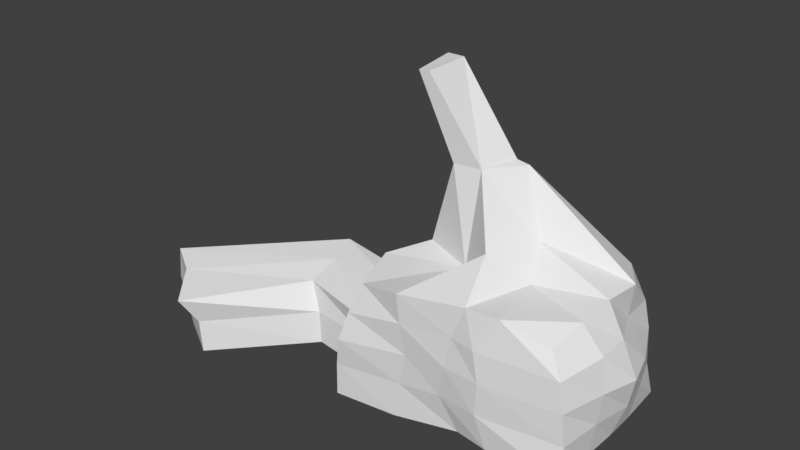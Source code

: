 # Source: CaveDen.blend  (saved by Blender 2.77.0; exported with 4.5.12 LTS)
import bpy
from mathutils import Matrix  # noqa: F401  (used for matrix-valued properties, if any)

bpy.ops.wm.read_factory_settings(use_empty=True)
scene = bpy.context.scene
scene.name = 'Scene'

# ---- collections
col_collection_1 = bpy.data.collections.new('Collection 1'); scene.collection.children.link(col_collection_1)

# ---- materials (node trees are filled in below, after node groups)
mat_material = bpy.data.materials.new('Material')
mat_material.alpha_threshold = 0.0
mat_material.use_transparent_shadow = False
mat_material.roughness = 0.5
mat_material.line_color = (0.0, 0.0, 0.0, 1.0)

# ---- material node trees

# ---- world
world_world = bpy.data.worlds.new('World'); scene.world = world_world
world_world.color = (0.05088, 0.05088, 0.05088)
world_world.use_sun_shadow = False
world_world.sun_shadow_jitter_overblur = 0.0
world_world.cycles.sampling_method = 'MANUAL'

# ---- meshes
me_cube = bpy.data.meshes.new('Cube')
me_cube.from_pydata([(2.428, 1.978, -1.477), (2.579, -1.65, -1.444), (-2.659, -1.857, -1.726), (-2.502, 1.596, -1.446), (1.911, 1.545, 1.493), (2.059, -1.392, 1.105), (-2.166, -1.574, 0.9318), (-1.838, 1.213, 1.397), (2.533, 0.1671, -1.45), (-0.114, 1.673, -1.453), (2.252, 1.904, 0.02356), (0.2287, -1.601, -1.447), (2.46, -1.566, -0.0129), (-2.507, 0.02461, -1.605), (-2.52, -1.934, -0.3351), (-2.379, 1.51, 0.01095), (2.284, 0.08828, 1.496), (0.1059, 1.518, 1.503), (0.3756, -1.667, 1.405), (-1.663, -0.03263, 1.44), (-0.4184, 2.46, 0.01532), (-2.498, -0.03115, -0.1423), (-0.01577, -1.777, 0.02404), (2.957, 0.1404, 0.02824), (-0.536, -0.02896, 3.29), (0.04277, 0.131, -1.444), (2.517, -0.5885, -1.449), (-0.9189, 1.684, -1.46), (2.23, 1.665, 0.7577), (-1.222, -1.756, -1.661), (2.36, -1.554, 0.6179), (-2.482, 0.8151, -1.458), (-2.364, -1.787, 0.2961), (-2.302, 1.577, 0.772), (2.193, -0.6582, 1.349), (-1.012, 1.51, 1.467), (-1.163, -1.765, 1.165), (-1.61, 0.6785, 1.449), (2.52, 0.8678, -1.447), (0.905, 1.998, -1.464), (2.338, 1.825, -0.7266), (0.97, -1.716, -1.443), (2.533, -1.547, -0.7015), (-2.611, -0.9261, -1.72), (-2.642, -1.865, -0.9992), (-2.41, 1.583, -0.7065), (2.387, 0.8559, 1.519), (0.8099, 1.737, 1.492), (1.097, -1.635, 1.429), (-2.404, -0.6041, 1.122), (-1.035, 1.864, 0.02865), (0.8205, 2.465, 0.02177), (-0.5148, 2.104, 0.743), (0.001493, 2.35, -0.7135), (-2.426, 0.6926, -0.1948), (-2.477, -1.074, -0.3468), (-6.102, -2.472, -1.844), (-2.488, -0.06234, 0.4888), (-0.9556, -1.735, -0.142), (0.7917, -1.817, 0.02193), (-0.1459, -1.719, -0.7076), (0.1143, -1.727, 0.7112), (2.714, -0.5944, 0.003543), (2.74, 0.8706, 0.03271), (2.772, 0.2793, -0.714), (2.598, 0.1727, 0.7592), (0.1087, -0.7131, 2.01), (-0.2668, 0.7451, 3.313), (0.5603, 0.3635, 2.006), (-1.161, -0.06138, 3.245), (-0.6831, 0.1659, -1.452), (1.056, 0.1521, -1.447), (-0.04075, 0.9997, -1.456), (0.1573, -0.629, -1.443), (1.042, -0.6235, -1.448), (1.063, 0.9299, -1.45), (-0.93, 0.9336, -1.46), (-1.26, 0.7525, 3.304), (-0.02289, 0.807, 3.242), (0.8562, -0.293, 1.453), (2.269, 0.9097, 0.753), (2.626, 1.013, -0.7132), (2.621, -0.579, -0.7106), (0.6628, -1.803, 0.6688), (0.7399, -1.798, -0.7068), (-1.129, -1.723, -0.8725), (-2.452, -1.116, 0.3583), (-2.597, -0.9143, -0.9687), (-2.408, 0.7418, -0.7534), (0.9067, 2.273, -0.7138), (0.8667, 2.265, 0.7457), (-1.276, 1.839, 0.7772), (-0.8541, 1.916, -0.7086), (-2.304, 0.5632, 0.6593), (-1.074, -1.772, 0.5387), (2.623, -0.5515, 0.7432), (-0.5392, -0.438, 1.383), (-0.963, -0.6232, -1.445), (-0.2668, 0.7451, 3.313), (-0.536, -0.02896, 3.29), (-1.161, -0.06138, 3.245), (-1.26, 0.7525, 3.304), (-4.128, -0.7741, -1.637), (-4.45, 0.1766, -1.523), (-4.457, -0.6349, -0.2647), (-4.478, 0.1208, -0.06018), (-1.616, 0.7994, 5.035), (-4.529, 0.967, -1.376), (-4.703, 0.8445, 0.06611), (-4.171, -0.7623, -0.8866), (-4.758, 0.8937, -0.6713), (-6.979, -1.983, -1.73), (-6.311, -2.861, -0.4716), (-6.963, -2.044, -0.2671), (-6.929, -2.066, -1.103), (-7.568, -1.451, -1.583), (-7.615, -1.658, -0.1408), (-6.142, -2.492, -1.093), (-7.689, -1.659, -0.8782), (-1.673, -0.1882, 4.998), (-1.906, -0.2005, 4.981), (-2.001, 0.8069, 5.027)], [], [(97, 43, 2, 29), (96, 36, 6, 49), (95, 30, 5, 34), (94, 32, 6, 36), (93, 33, 7, 37), (92, 45, 3, 27), (91, 33, 15, 50), (90, 52, 20, 51), (89, 53, 9, 39), (88, 45, 15, 54), (88, 110, 107, 31), (86, 57, 19, 49), (85, 44, 14, 58), (84, 60, 22, 59), (83, 61, 18, 48), (82, 42, 12, 62), (81, 64, 23, 63), (80, 65, 16, 46), (79, 48, 18, 66), (78, 68, 24, 67), (77, 69, 19, 37), (76, 31, 13, 70), (75, 72, 25, 71), (74, 73, 11, 41), (71, 25, 73, 74), (8, 71, 74, 26), (26, 74, 41, 1), (39, 9, 72, 75), (0, 39, 75, 38), (38, 75, 71, 8), (27, 3, 31, 76), (9, 27, 76, 72), (72, 76, 70, 25), (69, 100, 99, 24), (17, 67, 77, 35), (35, 77, 37, 7), (46, 16, 68, 78), (4, 46, 78, 47), (47, 78, 67, 17), (34, 5, 48, 79), (16, 34, 79, 68), (68, 79, 66, 24), (63, 23, 65, 80), (10, 63, 80, 28), (28, 80, 46, 4), (38, 8, 64, 81), (0, 38, 81, 40), (40, 81, 63, 10), (26, 1, 42, 82), (8, 26, 82, 64), (64, 82, 62, 23), (59, 22, 61, 83), (12, 59, 83, 30), (30, 83, 48, 5), (41, 11, 60, 84), (1, 41, 84, 42), (42, 84, 59, 12), (29, 2, 44, 85), (11, 29, 85, 60), (60, 85, 58, 22), (55, 21, 57, 86), (14, 55, 86, 32), (32, 86, 49, 6), (13, 103, 102, 43), (2, 43, 87, 44), (44, 87, 55, 14), (31, 3, 45, 88), (87, 109, 104, 55), (21, 105, 108, 54), (51, 20, 53, 89), (10, 51, 89, 40), (40, 89, 39, 0), (47, 17, 52, 90), (4, 47, 90, 28), (28, 90, 51, 10), (35, 7, 33, 91), (17, 35, 91, 52), (52, 91, 50, 20), (50, 15, 45, 92), (20, 50, 92, 53), (53, 92, 27, 9), (54, 15, 33, 93), (21, 54, 93, 57), (57, 93, 37, 19), (58, 14, 32, 94), (22, 58, 94, 61), (61, 94, 36, 18), (62, 12, 30, 95), (23, 62, 95, 65), (65, 95, 34, 16), (66, 18, 36, 96), (24, 66, 96, 69), (69, 96, 49, 19), (70, 13, 43, 97), (25, 70, 97, 73), (73, 97, 29, 11), (98, 106, 121, 101), (24, 99, 98, 67), (67, 98, 101, 77), (77, 101, 100, 69), (103, 111, 56, 102), (108, 116, 118, 110), (105, 113, 116, 108), (109, 117, 112, 104), (31, 107, 103, 13), (43, 102, 109, 87), (55, 104, 105, 21), (54, 108, 110, 88), (117, 114, 113, 112), (56, 111, 114, 117), (111, 115, 118, 114), (114, 118, 116, 113), (102, 56, 117, 109), (107, 115, 111, 103), (104, 112, 113, 105), (110, 118, 115, 107), (106, 119, 120, 121), (100, 120, 119, 99), (101, 121, 120, 100), (99, 119, 106, 98)])
_uv = me_cube.uv_layers.new(name='UVMap')
_uv.uv.foreach_set('vector', [0.163, 0.454, 0.1734, 0.3399, 0.2354, 0.3306, 0.2377, 0.4289, 0.631, 0.5369, 0.7178, 0.5865, 0.7029, 0.6533, 0.6354, 0.6642, 0.6066, 0.1746, 0.6148, 0.2391, 0.5811, 0.2254, 0.5648, 0.1777, 0.5463, 0.8941, 0.5575, 0.9758, 0.5148, 0.9565, 0.504, 0.8983, 0.4252, 0.489, 0.4936, 0.4935, 0.4714, 0.5433, 0.436, 0.5519, 0.4453, 0.2809, 0.5468, 0.2804, 0.5532, 0.3308, 0.4585, 0.3306, 0.4692, 0.1799, 0.5376, 0.1798, 0.5459, 0.2312, 0.456, 0.2306, 0.3306, 0.1823, 0.4162, 0.183, 0.4, 0.2345, 0.328, 0.2327, 0.3311, 0.2815, 0.3809, 0.2829, 0.4122, 0.3292, 0.3421, 0.3308, 0.4333, 0.3931, 0.4898, 0.3937, 0.4869, 0.442, 0.4314, 0.4301, 0.9523, 0.7245, 0.9501, 0.5917, 0.9974, 0.6061, 1.0, 0.7211, 0.3114, 0.4717, 0.3825, 0.4767, 0.3882, 0.5525, 0.3479, 0.5216, 0.6403, 0.8988, 0.6435, 0.9978, 0.5998, 0.9908, 0.5922, 0.887, 0.637, 0.7834, 0.6331, 0.8368, 0.5849, 0.8288, 0.5885, 0.7793, 0.5446, 0.7858, 0.5392, 0.8181, 0.4936, 0.7987, 0.4946, 0.7526, 0.7043, 0.175, 0.7039, 0.2393, 0.6575, 0.2404, 0.6566, 0.1778, 0.7037, 0.06791, 0.7045, 0.1189, 0.6553, 0.131, 0.654, 0.07944, 0.6042, 0.07235, 0.6051, 0.1256, 0.5548, 0.1285, 0.5532, 0.07801, 0.6279, 0.4413, 0.7178, 0.4325, 0.7164, 0.4817, 0.6446, 0.4952, 0.151, 0.7829, 0.1909, 0.7013, 0.1909, 0.8195, 0.1601, 0.7981, 0.4464, 0.6802, 0.3917, 0.6802, 0.3882, 0.5525, 0.436, 0.5519, 0.05923, 0.4664, 0.05711, 0.3603, 0.1102, 0.3533, 0.1121, 0.4782, 0.07234, 0.6017, 0.06055, 0.5272, 0.1191, 0.5272, 0.1243, 0.5961, 0.176, 0.5902, 0.1707, 0.53, 0.2361, 0.5285, 0.2486, 0.5781, 0.1243, 0.5961, 0.1191, 0.5272, 0.1707, 0.53, 0.176, 0.5902, 0.1328, 0.6966, 0.1243, 0.5961, 0.176, 0.5902, 0.1832, 0.6905, 0.1832, 0.6905, 0.176, 0.5902, 0.2486, 0.5781, 0.2545, 0.6878, 0.0, 0.598, 0.01509, 0.5267, 0.06055, 0.5272, 0.07234, 0.6017, 0.01119, 0.7013, 0.0, 0.598, 0.07234, 0.6017, 0.0859, 0.7003, 0.0859, 0.7003, 0.07234, 0.6017, 0.1243, 0.5961, 0.1328, 0.6966, 0.009167, 0.4721, 0.004757, 0.364, 0.05711, 0.3603, 0.05923, 0.4664, 0.01509, 0.5267, 0.009167, 0.4721, 0.05923, 0.4664, 0.06055, 0.5272, 0.06055, 0.5272, 0.05923, 0.4664, 0.1121, 0.4782, 0.1191, 0.5272, 0.0, 0.0, 0.0, 0.0, 0.0, 0.0, 0.0, 0.0, 0.3985, 0.1272, 0.4426, 0.0, 0.5, 0.001685, 0.4637, 0.1308, 0.4637, 0.1308, 0.5, 0.001685, 0.5266, 0.1277, 0.5217, 0.1346, 0.5595, 0.3308, 0.6098, 0.3422, 0.5762, 0.4584, 0.5284, 0.4971, 0.512, 0.3592, 0.5595, 0.3308, 0.5284, 0.4971, 0.4936, 0.433, 0.3503, 0.1285, 0.4265, 0.004952, 0.4426, 0.0, 0.3985, 0.1272, 0.6603, 0.3524, 0.7109, 0.3654, 0.7178, 0.4325, 0.6279, 0.4413, 0.6098, 0.3422, 0.6603, 0.3524, 0.6279, 0.4413, 0.5762, 0.4584, 0.4191, 0.7374, 0.4399, 0.6802, 0.4772, 0.7043, 0.4772, 0.8078, 0.654, 0.07944, 0.6553, 0.131, 0.6051, 0.1256, 0.6042, 0.07235, 0.6527, 0.004533, 0.654, 0.07944, 0.6042, 0.07235, 0.6034, 0.02109, 0.6034, 0.02109, 0.6042, 0.07235, 0.5532, 0.07801, 0.5532, 0.0264, 0.7527, 0.07579, 0.7533, 0.1231, 0.7045, 0.1189, 0.7037, 0.06791, 0.7539, 0.0, 0.7527, 0.07579, 0.7037, 0.06791, 0.7033, 0.01007, 0.7033, 0.01007, 0.7037, 0.06791, 0.654, 0.07944, 0.6527, 0.004533, 0.7536, 0.1738, 0.7539, 0.246, 0.7039, 0.2393, 0.7043, 0.175, 0.7533, 0.1231, 0.7536, 0.1738, 0.7043, 0.175, 0.7045, 0.1189, 0.7045, 0.1189, 0.7043, 0.175, 0.6566, 0.1778, 0.6553, 0.131, 0.5885, 0.7793, 0.5849, 0.8288, 0.5392, 0.8181, 0.5446, 0.7858, 0.5962, 0.668, 0.5885, 0.7793, 0.5446, 0.7858, 0.5536, 0.6728, 0.5536, 0.6728, 0.5446, 0.7858, 0.4946, 0.7526, 0.519, 0.6864, 0.6868, 0.7682, 0.6836, 0.8116, 0.6331, 0.8368, 0.637, 0.7834, 0.6929, 0.6655, 0.6868, 0.7682, 0.637, 0.7834, 0.6425, 0.6642, 0.6425, 0.6642, 0.637, 0.7834, 0.5885, 0.7793, 0.5962, 0.668, 0.6929, 0.9071, 0.692, 1.0, 0.6435, 0.9978, 0.6403, 0.8988, 0.6836, 0.8116, 0.6929, 0.9071, 0.6403, 0.8988, 0.6331, 0.8368, 0.6331, 0.8368, 0.6403, 0.8988, 0.5922, 0.887, 0.5849, 0.8288, 0.3123, 0.4244, 0.3829, 0.4346, 0.3825, 0.4767, 0.3114, 0.4717, 0.2545, 0.4271, 0.3123, 0.4244, 0.3114, 0.4717, 0.2663, 0.471, 0.2663, 0.471, 0.3114, 0.4717, 0.3479, 0.5216, 0.2826, 0.5156, 0.1102, 0.3533, 0.08725, 0.2224, 0.1532, 0.238, 0.1734, 0.3399, 0.2558, 0.3324, 0.3184, 0.3308, 0.3212, 0.3808, 0.2573, 0.3809, 0.2573, 0.3809, 0.3212, 0.3808, 0.3123, 0.4244, 0.2545, 0.4271, 0.4362, 0.345, 0.4886, 0.3432, 0.4898, 0.3937, 0.4333, 0.3931, 0.8103, 0.004642, 0.7973, 0.09905, 0.7539, 0.1121, 0.7699, 0.0, 0.8349, 0.3558, 0.7689, 0.4737, 0.7178, 0.4665, 0.7944, 0.3308, 0.328, 0.2327, 0.4, 0.2345, 0.3809, 0.2829, 0.3311, 0.2815, 0.2641, 0.2278, 0.328, 0.2327, 0.3311, 0.2815, 0.2635, 0.2782, 0.2635, 0.2782, 0.3311, 0.2815, 0.3421, 0.3308, 0.2545, 0.33, 0.3503, 0.1285, 0.3985, 0.1272, 0.4162, 0.183, 0.3306, 0.1823, 0.2931, 0.1261, 0.3503, 0.1285, 0.3306, 0.1823, 0.272, 0.1765, 0.272, 0.1765, 0.3306, 0.1823, 0.328, 0.2327, 0.2641, 0.2278, 0.4637, 0.1308, 0.5217, 0.1346, 0.5376, 0.1798, 0.4692, 0.1799, 0.3985, 0.1272, 0.4637, 0.1308, 0.4692, 0.1799, 0.4162, 0.183, 0.4162, 0.183, 0.4692, 0.1799, 0.456, 0.2306, 0.4, 0.2345, 0.456, 0.2306, 0.5459, 0.2312, 0.5468, 0.2804, 0.4453, 0.2809, 0.4, 0.2345, 0.456, 0.2306, 0.4453, 0.2809, 0.3809, 0.2829, 0.3809, 0.2829, 0.4453, 0.2809, 0.4585, 0.3306, 0.4122, 0.3292, 0.4314, 0.4301, 0.4869, 0.442, 0.4936, 0.4935, 0.4252, 0.489, 0.3829, 0.4346, 0.4314, 0.4301, 0.4252, 0.489, 0.3825, 0.4767, 0.3825, 0.4767, 0.4252, 0.489, 0.436, 0.5519, 0.3882, 0.5525, 0.5922, 0.887, 0.5998, 0.9908, 0.5575, 0.9758, 0.5463, 0.8941, 0.5849, 0.8288, 0.5922, 0.887, 0.5463, 0.8941, 0.5392, 0.8181, 0.5392, 0.8181, 0.5463, 0.8941, 0.504, 0.8983, 0.4936, 0.7987, 0.6566, 0.1778, 0.6575, 0.2404, 0.6148, 0.2391, 0.6066, 0.1746, 0.6553, 0.131, 0.6566, 0.1778, 0.6066, 0.1746, 0.6051, 0.1256, 0.6051, 0.1256, 0.6066, 0.1746, 0.5648, 0.1777, 0.5548, 0.1285, 0.6446, 0.4952, 0.7164, 0.4817, 0.7178, 0.5865, 0.631, 0.5369, 0.322, 0.8748, 0.2545, 0.8092, 0.2611, 0.7578, 0.3543, 0.8516, 0.3543, 0.8516, 0.2611, 0.7578, 0.3543, 0.6802, 0.3153, 0.7329, 0.1121, 0.4782, 0.1102, 0.3533, 0.1734, 0.3399, 0.163, 0.454, 0.1191, 0.5272, 0.1121, 0.4782, 0.163, 0.454, 0.1707, 0.53, 0.1707, 0.53, 0.163, 0.454, 0.2377, 0.4289, 0.2361, 0.5285, 0.04917, 0.7013, 0.04917, 0.8382, 0.03005, 0.8494, 0.0, 0.7312, 0.0, 0.0, 0.0, 0.0, 0.0, 0.0, 0.0, 0.0, 0.0, 0.0, 0.0, 0.0, 0.0, 0.0, 0.0, 0.0, 0.0, 0.0, 0.0, 0.0, 0.0, 0.0, 0.0, 0.0, 0.08725, 0.2224, 0.2159, 0.03641, 0.2545, 0.09263, 0.1532, 0.238, 0.9003, 0.5948, 0.9023, 0.3368, 0.9517, 0.3308, 0.9501, 0.5917, 0.7689, 0.4737, 0.8306, 0.6899, 0.7876, 0.7188, 0.7178, 0.4665, 0.7973, 0.09905, 0.8102, 0.2695, 0.7695, 0.2885, 0.7539, 0.1121, 0.05711, 0.3603, 0.03348, 0.2223, 0.08725, 0.2224, 0.1102, 0.3533, 0.8606, 0.007556, 0.8478, 0.09839, 0.7973, 0.09905, 0.8103, 0.004642, 0.9003, 0.385, 0.8172, 0.4946, 0.7689, 0.4737, 0.8349, 0.3558, 0.9147, 0.723, 0.9003, 0.5948, 0.9501, 0.5917, 0.9523, 0.7245, 0.5954, 0.2722, 0.6074, 0.301, 0.5532, 0.301, 0.5579, 0.246, 0.8606, 0.2682, 0.847, 0.3097, 0.8056, 0.3074, 0.8102, 0.2695, 0.7062, 0.2888, 0.6711, 0.2929, 0.6793, 0.2465, 0.7062, 0.246, 0.6074, 0.246, 0.6453, 0.2616, 0.6453, 0.3118, 0.6141, 0.3026, 0.8478, 0.09839, 0.8606, 0.2682, 0.8102, 0.2695, 0.7973, 0.09905, 0.03348, 0.2223, 0.176, 0.0, 0.2159, 0.03641, 0.08725, 0.2224, 0.8172, 0.4946, 0.9003, 0.6735, 0.8306, 0.6899, 0.7689, 0.4737, 0.9501, 0.5917, 0.9517, 0.3308, 1.0, 0.3435, 0.9974, 0.6061, 0.6453, 0.314, 0.6485, 0.2472, 0.664, 0.246, 0.6711, 0.314, 0.1168, 0.8286, 0.1383, 0.7013, 0.151, 0.7087, 0.151, 0.8488, 0.1117, 0.7024, 0.1168, 0.8052, 0.04917, 0.8052, 0.05709, 0.7013, 0.4191, 0.6802, 0.4191, 0.7998, 0.3543, 0.8027, 0.3707, 0.6814])
me_cube.materials.append(mat_material)
me_cube.use_remesh_preserve_volume = False
me_cube.use_remesh_preserve_attributes = False
me_cube.use_mirror_vertex_groups = False
me_cube.update()

# ---- objects
ob_cube = bpy.data.objects.new('Cube', me_cube)

# ---- transforms, parenting, visibility, modifiers, constraints
ob_cube.location = (0.0, 0.0, 5.531)
ob_cube.scale = (4.38, 4.38, 4.38)
ob_cube.lock_rotations_4d = False
ob_cube.empty_display_type = 'ARROWS'
ob_cube.lineart.crease_threshold = 0.0

# ---- collection membership
col_collection_1.objects.link(ob_cube)

# ---- scene / render settings (as saved in the file)
scene.frame_start = 1; scene.frame_end = 250; scene.frame_set(1)
scene.render.engine = 'BLENDER_EEVEE_NEXT'
scene.render.resolution_percentage = 50
scene.render.dither_intensity = 0.0
scene.cycles.use_denoising = False
scene.cycles.samples = 128
scene.cycles.sampling_pattern = 'TABULATED_SOBOL'
scene.cycles.light_sampling_threshold = 0.0
scene.cycles.use_adaptive_sampling = False
scene.cycles.use_light_tree = False
scene.cycles.blur_glossy = 0.0
scene.cycles.sample_clamp_indirect = 0.0
scene.view_settings.view_transform = 'Standard'
bpy.context.view_layer.update()

# ---- added for rendering (the .blend has no active camera and no usable light): camera, sun
cam_auto = bpy.data.cameras.new('AutoCamera')
cam_auto.lens = 50.0
cam_auto.sensor_width = 36.0
cam_auto.clip_end = 1000.0
ob_auto_camera = bpy.data.objects.new('AutoCamera', cam_auto)
scene.collection.objects.link(ob_auto_camera)
ob_auto_camera.location = (45.3577, -67.7311, 57.0971)
ob_auto_camera.rotation_euler = (1.09748, -7.21219e-08, 0.694738)
scene.camera = ob_auto_camera
light_auto_sun = bpy.data.lights.new('AutoSun', 'SUN')
light_auto_sun.energy = 3.0
light_auto_sun.angle = 0.0523599
ob_auto_sun = bpy.data.objects.new('AutoSun', light_auto_sun)
scene.collection.objects.link(ob_auto_sun)
ob_auto_sun.rotation_euler = (0.872665, 0.174533, 0.523599)
bpy.context.view_layer.update()
